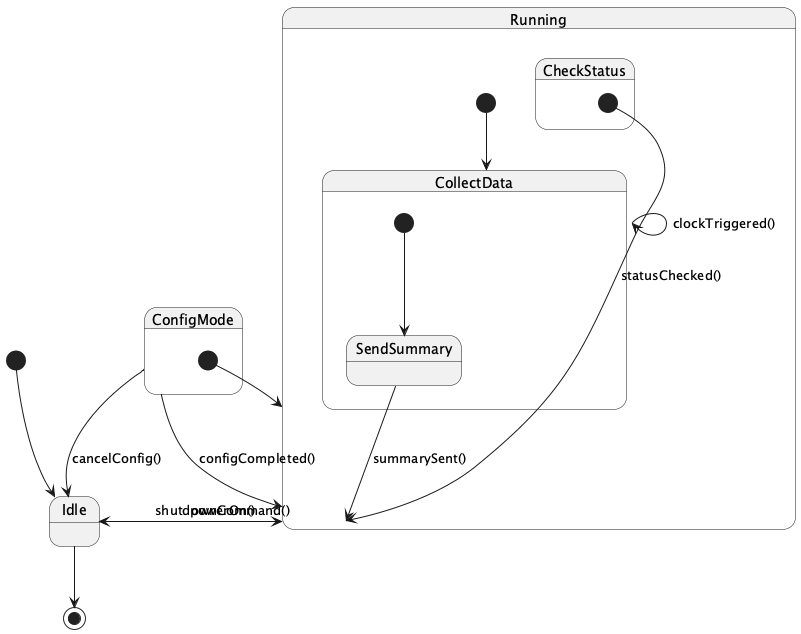

The diagram above was rendered by PlantUML. Its source (embedded in the PNG):
@startuml
[*] --> Idle
Idle --> [*]
state Running {
  [*] --> CollectData
  state CollectData {
    [*] --> SendSummary
    CollectData --> CollectData : clockTriggered()
    SendSummary --> Running : summarySent()
  }
  state CheckStatus {
    [*] --> Running : statusChecked()
  }
  Idle --> Running : powerOn()
  Running --> Idle : shutdownCommand()
}
state ConfigMode {
  [*] --> Running
  ConfigMode --> Running : configCompleted()
}
ConfigMode --> Idle : cancelConfig()
@enduml